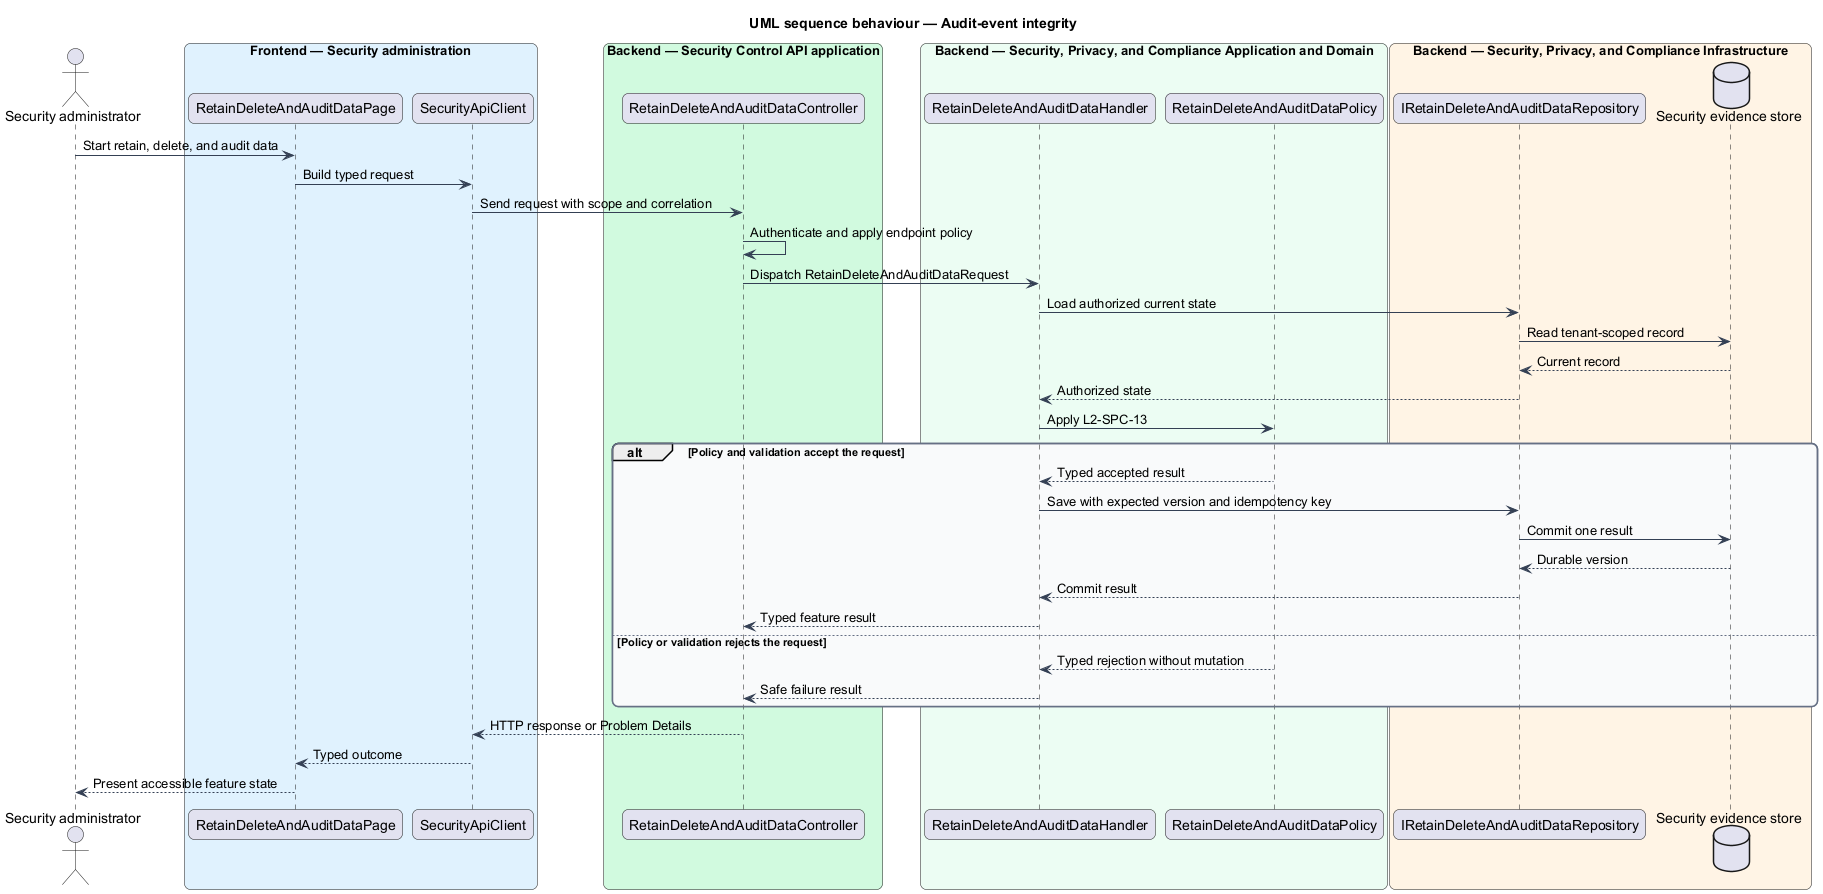

The diagram above was rendered by PlantUML. Its source (embedded in the PNG):
@startuml
title UML sequence behaviour — Audit-event integrity
skinparam backgroundColor #FFFFFF
skinparam shadowing false
skinparam roundcorner 12
skinparam defaultFontName Arial
skinparam ArrowColor #344054
skinparam rectangle {
  BorderColor #344054
  FontColor #101828
}
skinparam package {
  BorderColor #667085
  FontColor #101828
  BackgroundColor #F9FAFB
}
actor "Security administrator" as actor
box "Frontend — Security administration" #E0F2FE
  participant "RetainDeleteAndAuditDataPage" as entry
  participant "SecurityApiClient" as client
end box
box "Backend — Security Control API application" #D1FADF
  participant "RetainDeleteAndAuditDataController" as controller
end box
box "Backend — Security, Privacy, and Compliance Application and Domain" #ECFDF3
  participant "RetainDeleteAndAuditDataHandler" as handler
  participant "RetainDeleteAndAuditDataPolicy" as policy
end box
box "Backend — Security, Privacy, and Compliance Infrastructure" #FFF4E5
  participant "IRetainDeleteAndAuditDataRepository" as repository
  database "Security evidence store" as store
end box
actor -> entry : Start retain, delete, and audit data
entry -> client : Build typed request
client -> controller : Send request with scope and correlation
controller -> controller : Authenticate and apply endpoint policy
controller -> handler : Dispatch RetainDeleteAndAuditDataRequest
handler -> repository : Load authorized current state
repository -> store : Read tenant-scoped record
store --> repository : Current record
repository --> handler : Authorized state
handler -> policy : Apply L2-SPC-13
alt Policy and validation accept the request
  policy --> handler : Typed accepted result
  handler -> repository : Save with expected version and idempotency key
  repository -> store : Commit one result
  store --> repository : Durable version
  repository --> handler : Commit result
  handler --> controller : Typed feature result
else Policy or validation rejects the request
  policy --> handler : Typed rejection without mutation
  handler --> controller : Safe failure result
end
controller --> client : HTTP response or Problem Details
client --> entry : Typed outcome
entry --> actor : Present accessible feature state
@enduml